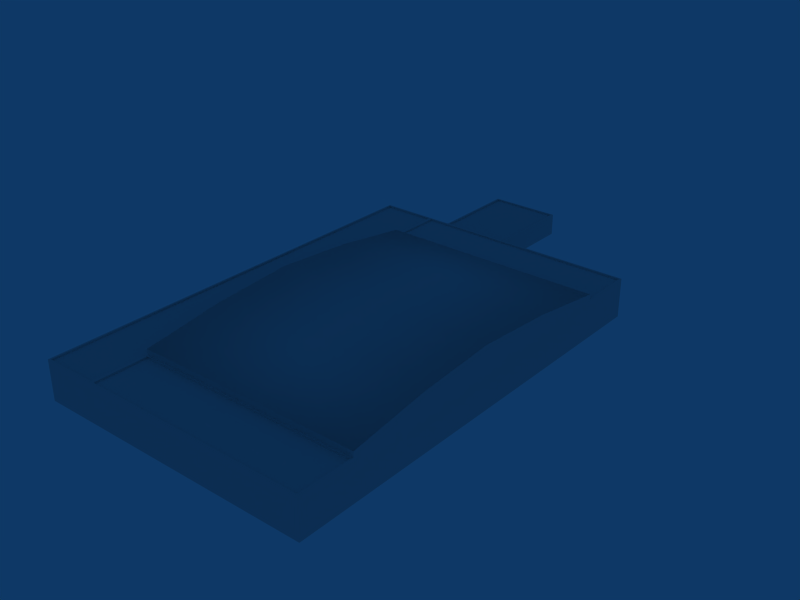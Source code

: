 # Source: ebfs_building_ref_015.blend  (saved by Blender 2.79.0; exported with 4.5.12 LTS)
import bpy
from mathutils import Matrix  # noqa: F401  (used for matrix-valued properties, if any)

bpy.ops.wm.read_factory_settings(use_empty=True)
scene = bpy.context.scene
scene.name = 'Scene'

# ---- collections
col_collection_1 = bpy.data.collections.new('Collection 1'); scene.collection.children.link(col_collection_1)

# ---- world
world_world = bpy.data.worlds.new('World'); scene.world = world_world
world_world.color = (0.05656, 0.2208, 0.4)
world_world.use_sun_shadow = False
world_world.sun_shadow_jitter_overblur = 0.0
world_world.cycles.sampling_method = 'NONE'
world_world.cycles.sample_map_resolution = 256

# ---- meshes
me_cube_002 = bpy.data.meshes.new('Cube.002')
me_cube_002.from_pydata([(6.5, 11.0, -1.0), (6.5, -11.0, -1.0), (-6.5, -11.0, -1.0), (-6.5, 11.0, -1.0), (6.5, 11.0, 3.0), (6.5, -11.0, 3.0), (-6.5, -11.0, 3.0), (-6.5, 11.0, 3.0), (6.202, 10.7, 3.0), (-6.202, 10.7, 3.0), (-6.202, -10.7, 3.0), (6.202, -10.7, 3.0), (6.202, 10.7, 2.7), (6.202, -10.7, 2.7), (-6.202, -10.7, 2.7), (-6.202, 10.7, 2.7)], [], [(0, 4, 5, 1), (2, 6, 7, 3), (4, 0, 3, 7), (4, 7, 9, 8), (7, 6, 10, 9), (6, 5, 11, 10), (5, 4, 8, 11), (11, 8, 12, 13), (10, 11, 13, 14), (9, 10, 14, 15), (8, 9, 15, 12), (12, 15, 14, 13)])
_uv = me_cube_002.uv_layers.new(name='UVTex')
_uv.uv.foreach_set('vector', [0.5312, 0.03125, 0.7188, 0.03125, 0.7188, 0.2188, 0.5312, 0.2188, 0.5312, 0.03125, 0.7188, 0.03125, 0.7188, 0.2188, 0.5312, 0.2188, 0.5312, 0.03125, 0.7188, 0.03125, 0.7188, 0.2188, 0.5312, 0.2188, 0.5312, 0.03125, 0.7188, 0.03125, 0.7188, 0.2188, 0.5312, 0.2188, 0.5312, 0.03125, 0.7188, 0.03125, 0.7188, 0.2188, 0.5312, 0.2188, 0.5312, 0.03125, 0.7188, 0.03125, 0.7188, 0.2188, 0.5312, 0.2188, 0.5312, 0.03125, 0.7188, 0.03125, 0.7188, 0.2188, 0.5312, 0.2188, 0.5312, 0.03125, 0.7188, 0.03125, 0.7188, 0.2188, 0.5312, 0.2188, 0.5312, 0.03125, 0.7188, 0.03125, 0.7188, 0.2188, 0.5312, 0.2188, 0.5312, 0.03125, 0.7188, 0.03125, 0.7188, 0.2188, 0.5312, 0.2188, 0.5312, 0.03125, 0.7188, 0.03125, 0.7188, 0.2188, 0.5312, 0.2188, 0.5312, 0.2812, 0.7188, 0.2812, 0.7188, 0.4688, 0.5312, 0.4688])
me_cube_002.use_remesh_preserve_volume = False
me_cube_002.use_remesh_preserve_attributes = False
me_cube_002.use_mirror_vertex_groups = False
me_cube_002.update()
me_cube_001 = bpy.data.meshes.new('Cube.001')
me_cube_001.from_pydata([(25.0, 38.0, -1.0), (25.0, -38.0, -1.0), (-25.0, -38.0, -1.0), (-25.0, 38.0, -1.0), (25.0, 38.0, 6.0), (25.0, -38.0, 6.0), (-25.0, -38.0, 6.0), (-25.0, 38.0, 6.0), (-15.0, -38.0, -1.0), (-15.0, 38.0, -1.0), (-15.0, -38.0, 6.0), (-15.0, 38.0, 6.0), (25.0, -28.0, -1.0), (-25.0, -28.0, -1.0), (25.0, -28.0, 6.0), (-25.0, -28.0, 6.0), (-15.0, -28.0, 6.0), (25.0, 28.0, -1.0), (-25.0, 28.0, -1.0), (25.0, 28.0, 6.0), (-25.0, 28.0, 6.0), (-15.0, 28.0, 6.0), (-15.0, 28.0, 7.0), (25.0, 28.0, 7.0), (-15.0, -28.0, 7.0), (25.0, -28.0, 7.0), (25.0, -14.0, -1.0), (25.0, 0.0003548, -1.0), (25.0, 14.0, -1.0), (-25.0, -14.0, -1.0), (-25.0, 0.0003681, -1.0), (-25.0, 14.0, -1.0), (25.0, -14.0, 6.0), (25.0, 0.0003338, 6.0), (25.0, 14.0, 6.0), (-25.0, -14.0, 6.0), (-25.0, 0.0003624, 6.0), (-25.0, 14.0, 6.0), (-15.0, -14.0, 6.0), (-15.0, 0.0003567, 6.0), (-15.0, 14.0, 6.0), (-15.0, 14.0, 9.0), (-15.0, 0.0003567, 10.0), (-15.0, -14.0, 9.0), (25.0, 14.0, 9.0), (25.0, 0.0003338, 10.0), (25.0, -14.0, 9.0), (-15.3, 28.0, 6.0), (-15.3, 14.0, 6.0), (-15.3, 0.0003559, 6.0), (-15.3, -14.0, 6.0), (-15.3, -28.0, 6.0), (-24.7, 28.0, 6.0), (-24.7, 14.0, 6.0), (-24.7, 0.0003616, 6.0), (-24.7, -14.0, 6.0), (-24.7, -28.0, 6.0), (-15.3, 37.69, 6.0), (-24.7, 37.69, 6.0), (-15.3, -37.69, 6.0), (-24.7, -37.69, 6.0), (-15.3, -37.69, 5.7), (-24.7, -37.69, 5.7), (-24.7, 37.69, 5.7), (-15.3, 37.69, 5.7), (-24.7, -28.0, 5.7), (-15.3, -28.0, 5.7), (-24.7, 28.0, 5.7), (-15.3, 28.0, 5.7), (-24.7, -14.0, 5.7), (-24.7, 0.0003616, 5.7), (-24.7, 14.0, 5.7), (-15.3, -14.0, 5.7), (-15.3, 0.0003559, 5.7), (-15.3, 14.0, 5.7), (24.71, -28.3, 6.0), (-14.71, -28.3, 6.0), (-14.71, -37.69, 6.0), (24.71, -37.69, 6.0), (-14.71, -37.69, 5.7), (24.71, -37.69, 5.7), (24.71, -28.3, 5.7), (-14.71, -28.3, 5.7), (24.71, 28.3, 6.0), (-14.71, 28.3, 6.0), (-14.71, 37.69, 6.0), (24.71, 37.69, 6.0), (24.71, 37.69, 5.7), (-14.71, 37.69, 5.7), (24.71, 28.3, 5.7), (-14.71, 28.3, 5.7)], [], [(5, 10, 8, 1), (10, 6, 2, 8), (0, 9, 11, 4), (9, 3, 7, 11), (14, 5, 1, 12), (6, 15, 13, 2), (17, 0, 4, 19), (20, 7, 3, 18), (19, 21, 22, 23), (16, 14, 25, 24), (19, 34, 28, 17), (34, 33, 27, 28), (33, 32, 26, 27), (32, 14, 12, 26), (15, 35, 29, 13), (35, 36, 30, 29), (36, 37, 31, 30), (37, 20, 18, 31), (21, 40, 41, 22), (40, 39, 42, 41), (39, 38, 43, 42), (38, 16, 24, 43), (14, 32, 46, 25), (32, 33, 45, 46), (33, 34, 44, 45), (34, 19, 23, 44), (22, 41, 44, 23), (41, 42, 45, 44), (42, 43, 46, 45), (43, 24, 25, 46), (40, 21, 47, 48), (39, 40, 48, 49), (38, 39, 49, 50), (16, 38, 50, 51), (20, 37, 53, 52), (37, 36, 54, 53), (36, 35, 55, 54), (35, 15, 56, 55), (21, 11, 57, 47), (7, 20, 52, 58), (10, 16, 51, 59), (15, 6, 60, 56), (11, 7, 58, 57), (6, 10, 59, 60), (60, 59, 61, 62), (57, 58, 63, 64), (56, 60, 62, 65), (59, 51, 66, 61), (58, 52, 67, 63), (47, 57, 64, 68), (55, 56, 65, 69), (54, 55, 69, 70), (53, 54, 70, 71), (52, 53, 71, 67), (51, 50, 72, 66), (50, 49, 73, 72), (49, 48, 74, 73), (48, 47, 68, 74), (65, 62, 61, 66), (63, 67, 68, 64), (67, 71, 74, 68), (71, 70, 73, 74), (70, 69, 72, 73), (69, 65, 66, 72), (14, 16, 76, 75), (16, 10, 77, 76), (5, 14, 75, 78), (10, 5, 78, 77), (77, 78, 80, 79), (78, 75, 81, 80), (76, 77, 79, 82), (75, 76, 82, 81), (82, 79, 80, 81), (21, 19, 83, 84), (11, 21, 84, 85), (19, 4, 86, 83), (4, 11, 85, 86), (86, 85, 88, 87), (83, 86, 87, 89), (85, 84, 90, 88), (84, 83, 89, 90), (88, 90, 89, 87)])
me_cube_001.polygons.foreach_set('use_smooth', [0, 0, 0, 0, 0, 0, 0, 0, 0, 0, 0, 0, 0, 0, 0, 0, 0, 0, 0, 0, 0, 0, 0, 0, 0, 0, 1, 1, 1, 1, 0, 0, 0, 0, 0, 0, 0, 0, 0, 0, 0, 0, 0, 0, 0, 0, 0, 0, 0, 0, 0, 0, 0, 0, 0, 0, 0, 0, 0, 0, 0, 0, 0, 0, 0, 0, 0, 0, 0, 0, 0, 0, 0, 0, 0, 0, 0, 0, 0, 0, 0, 0])
_uv = me_cube_001.uv_layers.new(name='UVTex')
_uv.uv.foreach_set('vector', [0.5312, 0.03125, 0.7188, 0.03125, 0.7188, 0.2188, 0.5312, 0.2188, 0.5312, 0.03125, 0.7188, 0.03125, 0.7188, 0.2188, 0.5312, 0.2188, 0.5312, 0.03125, 0.7188, 0.03125, 0.7188, 0.2188, 0.5312, 0.2188, 0.5312, 0.03125, 0.7188, 0.03125, 0.7188, 0.2188, 0.5312, 0.2188, 0.5312, 0.03125, 0.7188, 0.03125, 0.7188, 0.2188, 0.5312, 0.2188, 0.5312, 0.03125, 0.7188, 0.03125, 0.7188, 0.2188, 0.5312, 0.2188, 0.5312, 0.03125, 0.7188, 0.03125, 0.7188, 0.2188, 0.5312, 0.2188, 0.5312, 0.03125, 0.7188, 0.03125, 0.7188, 0.2188, 0.5312, 0.2188, 0.5312, 0.03125, 0.7188, 0.03125, 0.7188, 0.2188, 0.5312, 0.2188, 0.5312, 0.03125, 0.7188, 0.03125, 0.7188, 0.2188, 0.5312, 0.2188, 0.5312, 0.03125, 0.7188, 0.03125, 0.7188, 0.2188, 0.5312, 0.2188, 0.5312, 0.03125, 0.7188, 0.03125, 0.7188, 0.2188, 0.5312, 0.2188, 0.5312, 0.03125, 0.7188, 0.03125, 0.7188, 0.2188, 0.5312, 0.2188, 0.5312, 0.03125, 0.7188, 0.03125, 0.7188, 0.2188, 0.5312, 0.2188, 0.5312, 0.03125, 0.7188, 0.03125, 0.7188, 0.2188, 0.5312, 0.2188, 0.5312, 0.03125, 0.7188, 0.03125, 0.7188, 0.2188, 0.5312, 0.2188, 0.5312, 0.03125, 0.7188, 0.03125, 0.7188, 0.2188, 0.5312, 0.2188, 0.5312, 0.03125, 0.7188, 0.03125, 0.7188, 0.2188, 0.5312, 0.2188, 0.5312, 0.03125, 0.7188, 0.03125, 0.7188, 0.2188, 0.5312, 0.2188, 0.5312, 0.03125, 0.7188, 0.03125, 0.7188, 0.2188, 0.5312, 0.2188, 0.5312, 0.03125, 0.7188, 0.03125, 0.7188, 0.2188, 0.5312, 0.2188, 0.5312, 0.03125, 0.7188, 0.03125, 0.7188, 0.2188, 0.5312, 0.2188, 0.5312, 0.03125, 0.7188, 0.03125, 0.7188, 0.2188, 0.5312, 0.2188, 0.5312, 0.03125, 0.7188, 0.03125, 0.7188, 0.2188, 0.5312, 0.2188, 0.5312, 0.03125, 0.7188, 0.03125, 0.7188, 0.2188, 0.5312, 0.2188, 0.5312, 0.03125, 0.7188, 0.03125, 0.7188, 0.2188, 0.5312, 0.2188, 0.5312, 0.2812, 0.7188, 0.2812, 0.7188, 0.4688, 0.5312, 0.4688, 0.5312, 0.2812, 0.7188, 0.2812, 0.7188, 0.4688, 0.5312, 0.4688, 0.5312, 0.2812, 0.7188, 0.2812, 0.7188, 0.4688, 0.5312, 0.4688, 0.5312, 0.2812, 0.7188, 0.2812, 0.7188, 0.4688, 0.5312, 0.4688, 0.5312, 0.03125, 0.7188, 0.03125, 0.7188, 0.2188, 0.5312, 0.2188, 0.5312, 0.03125, 0.7188, 0.03125, 0.7188, 0.2188, 0.5312, 0.2188, 0.5312, 0.03125, 0.7188, 0.03125, 0.7188, 0.2188, 0.5312, 0.2188, 0.5312, 0.03125, 0.7188, 0.03125, 0.7188, 0.2188, 0.5312, 0.2188, 0.5312, 0.03125, 0.7188, 0.03125, 0.7188, 0.2188, 0.5312, 0.2188, 0.5312, 0.03125, 0.7188, 0.03125, 0.7188, 0.2188, 0.5312, 0.2188, 0.5312, 0.03125, 0.7188, 0.03125, 0.7188, 0.2188, 0.5312, 0.2188, 0.5312, 0.03125, 0.7188, 0.03125, 0.7188, 0.2188, 0.5312, 0.2188, 0.5312, 0.03125, 0.7188, 0.03125, 0.7188, 0.2188, 0.5312, 0.2188, 0.5312, 0.03125, 0.7188, 0.03125, 0.7188, 0.2188, 0.5312, 0.2188, 0.5312, 0.03125, 0.7188, 0.03125, 0.7188, 0.2188, 0.5312, 0.2188, 0.5312, 0.03125, 0.7188, 0.03125, 0.7188, 0.2188, 0.5312, 0.2188, 0.5312, 0.03125, 0.7188, 0.03125, 0.7188, 0.2188, 0.5312, 0.2188, 0.5312, 0.03125, 0.7188, 0.03125, 0.7188, 0.2188, 0.5312, 0.2188, 0.5312, 0.03125, 0.7188, 0.03125, 0.7188, 0.2188, 0.5312, 0.2188, 0.5312, 0.03125, 0.7188, 0.03125, 0.7188, 0.2188, 0.5312, 0.2188, 0.5312, 0.03125, 0.7188, 0.03125, 0.7188, 0.2188, 0.5312, 0.2188, 0.5312, 0.03125, 0.7188, 0.03125, 0.7188, 0.2188, 0.5312, 0.2188, 0.5312, 0.03125, 0.7188, 0.03125, 0.7188, 0.2188, 0.5312, 0.2188, 0.5312, 0.03125, 0.7188, 0.03125, 0.7188, 0.2188, 0.5312, 0.2188, 0.5312, 0.03125, 0.7188, 0.03125, 0.7188, 0.2188, 0.5312, 0.2188, 0.5312, 0.03125, 0.7188, 0.03125, 0.7188, 0.2188, 0.5312, 0.2188, 0.5312, 0.03125, 0.7188, 0.03125, 0.7188, 0.2188, 0.5312, 0.2188, 0.5312, 0.03125, 0.7188, 0.03125, 0.7188, 0.2188, 0.5312, 0.2188, 0.5312, 0.03125, 0.7188, 0.03125, 0.7188, 0.2188, 0.5312, 0.2188, 0.5312, 0.03125, 0.7188, 0.03125, 0.7188, 0.2188, 0.5312, 0.2188, 0.5312, 0.03125, 0.7188, 0.03125, 0.7188, 0.2188, 0.5312, 0.2188, 0.5312, 0.03125, 0.7188, 0.03125, 0.7188, 0.2188, 0.5312, 0.2188, 0.5312, 0.2812, 0.7188, 0.2812, 0.7188, 0.4688, 0.5312, 0.4688, 0.5312, 0.2812, 0.7188, 0.2812, 0.7188, 0.4688, 0.5312, 0.4688, 0.5312, 0.2812, 0.7188, 0.2812, 0.7188, 0.4688, 0.5312, 0.4688, 0.5312, 0.2812, 0.7188, 0.2812, 0.7188, 0.4688, 0.5312, 0.4688, 0.5312, 0.2812, 0.7188, 0.2812, 0.7188, 0.4688, 0.5312, 0.4688, 0.5312, 0.2812, 0.7188, 0.2812, 0.7188, 0.4688, 0.5312, 0.4688, 0.5312, 0.03125, 0.7188, 0.03125, 0.7188, 0.2188, 0.5312, 0.2188, 0.5312, 0.03125, 0.7188, 0.03125, 0.7188, 0.2188, 0.5312, 0.2188, 0.5312, 0.03125, 0.7188, 0.03125, 0.7188, 0.2188, 0.5312, 0.2188, 0.5312, 0.03125, 0.7188, 0.03125, 0.7188, 0.2188, 0.5312, 0.2188, 0.5312, 0.03125, 0.7188, 0.03125, 0.7188, 0.2188, 0.5312, 0.2188, 0.5312, 0.03125, 0.7188, 0.03125, 0.7188, 0.2188, 0.5312, 0.2188, 0.5312, 0.03125, 0.7188, 0.03125, 0.7188, 0.2188, 0.5312, 0.2188, 0.5312, 0.03125, 0.7188, 0.03125, 0.7188, 0.2188, 0.5312, 0.2188, 0.5312, 0.2812, 0.7188, 0.2812, 0.7188, 0.4688, 0.5312, 0.4688, 0.5312, 0.03125, 0.7188, 0.03125, 0.7188, 0.2188, 0.5312, 0.2188, 0.5312, 0.03125, 0.7188, 0.03125, 0.7188, 0.2188, 0.5312, 0.2188, 0.5312, 0.03125, 0.7188, 0.03125, 0.7188, 0.2188, 0.5312, 0.2188, 0.5312, 0.03125, 0.7188, 0.03125, 0.7188, 0.2188, 0.5312, 0.2188, 0.5312, 0.03125, 0.7188, 0.03125, 0.7188, 0.2188, 0.5312, 0.2188, 0.5312, 0.03125, 0.7188, 0.03125, 0.7188, 0.2188, 0.5312, 0.2188, 0.5312, 0.03125, 0.7188, 0.03125, 0.7188, 0.2188, 0.5312, 0.2188, 0.5312, 0.03125, 0.7188, 0.03125, 0.7188, 0.2188, 0.5312, 0.2188, 0.5312, 0.2812, 0.7188, 0.2812, 0.7188, 0.4688, 0.5312, 0.4688])
me_cube_001.use_remesh_preserve_volume = False
me_cube_001.use_remesh_preserve_attributes = False
me_cube_001.use_mirror_vertex_groups = False
me_cube_001.update()

# ---- objects
ob_cube_001 = bpy.data.objects.new('Cube.001', me_cube_002)
ob_cube = bpy.data.objects.new('Cube', me_cube_001)

# ---- transforms, parenting, visibility, modifiers, constraints
ob_cube_001.location = (-8.797, 49.0, 1.0)
ob_cube_001.lock_rotations_4d = False
ob_cube_001.empty_display_type = 'ARROWS'
ob_cube_001.lineart.crease_threshold = 0.0
ob_cube.location = (0.0, 0.0, 1.0)
ob_cube.lock_rotations_4d = False
ob_cube.empty_display_type = 'ARROWS'
ob_cube.lineart.crease_threshold = 0.0

# ---- collection membership
col_collection_1.objects.link(ob_cube_001)
col_collection_1.objects.link(ob_cube)

# ---- scene / render settings (as saved in the file)
scene.frame_start = 1; scene.frame_end = 250; scene.frame_set(1)
scene.render.engine = 'BLENDER_EEVEE_NEXT'
scene.render.image_settings.file_format = 'JPEG'
scene.render.image_settings.color_mode = 'RGB'
scene.render.image_settings.compression = 90
scene.render.resolution_x = 800
scene.render.resolution_y = 600
scene.render.pixel_aspect_x = 100.0
scene.render.pixel_aspect_y = 100.0
scene.render.fps = 25
scene.render.dither_intensity = 0.0
scene.render.use_compositing = False
scene.render.use_sequencer = False
scene.render.bake_margin = 2
scene.render.bake_bias = 0.0
scene.render.use_stamp_time = False
scene.render.use_stamp_date = False
scene.render.use_stamp_frame = False
scene.render.use_stamp_camera = False
scene.render.use_stamp_scene = False
scene.render.use_stamp_filename = False
scene.render.use_stamp_render_time = False
scene.render.stamp_font_size = 0
scene.cycles.use_denoising = False
scene.cycles.samples = 10
scene.cycles.sampling_pattern = 'TABULATED_SOBOL'
scene.cycles.light_sampling_threshold = 0.0
scene.cycles.use_adaptive_sampling = False
scene.cycles.use_light_tree = False
scene.cycles.blur_glossy = 0.0
scene.cycles.volume_bounces = 1
scene.cycles.pixel_filter_type = 'GAUSSIAN'
scene.cycles.sample_clamp_indirect = 0.0
scene.view_settings.view_transform = 'Raw'
bpy.context.view_layer.update()

# ---- added for rendering (the .blend has no active camera): camera
cam_auto = bpy.data.cameras.new('AutoCamera')
cam_auto.lens = 50.0
cam_auto.sensor_width = 36.0
cam_auto.clip_end = 1795.34
ob_auto_camera = bpy.data.objects.new('AutoCamera', cam_auto)
scene.collection.objects.link(ob_auto_camera)
ob_auto_camera.location = (102.299, -111.759, 87.3393)
ob_auto_camera.rotation_euler = (1.09748, -7.21219e-08, 0.694738)
scene.camera = ob_auto_camera
bpy.context.view_layer.update()
